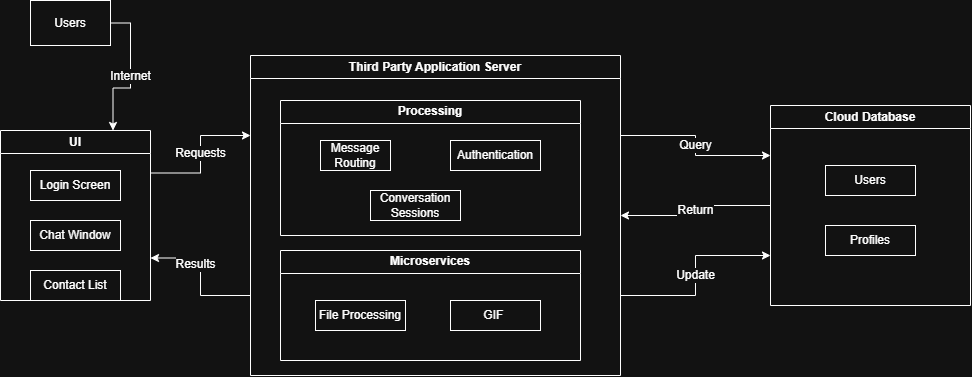

The diagram above was exported from draw.io. Its source (the exported page's mxGraphModel, read from the mxfile embedded in the PNG):
<mxGraphModel dx="1776" dy="921" grid="1" gridSize="10" guides="1" tooltips="1" connect="1" arrows="1" fold="1" page="1" pageScale="1" pageWidth="850" pageHeight="1100" math="0" shadow="0">
  <root>
    <mxCell id="0" />
    <mxCell id="1" parent="0" />
    <mxCell id="C6M36QPV8Qwlg5nhx4p6-7" edge="1" parent="1" source="C6M36QPV8Qwlg5nhx4p6-1" style="edgeStyle=orthogonalEdgeStyle;rounded=0;orthogonalLoop=1;jettySize=auto;html=1;exitX=1;exitY=0.25;exitDx=0;exitDy=0;entryX=0;entryY=0.25;entryDx=0;entryDy=0;fontFamily=Helvetica;fontSize=12;fontColor=default;" target="C6M36QPV8Qwlg5nhx4p6-2">
      <mxGeometry relative="1" as="geometry" />
    </mxCell>
    <mxCell id="C6M36QPV8Qwlg5nhx4p6-9" connectable="0" parent="C6M36QPV8Qwlg5nhx4p6-7" style="edgeLabel;html=1;align=center;verticalAlign=middle;resizable=0;points=[];fontFamily=Helvetica;fontSize=12;fontColor=default;" value="Requests" vertex="1">
      <mxGeometry relative="1" x="0.0231" y="1" as="geometry">
        <mxPoint as="offset" />
      </mxGeometry>
    </mxCell>
    <mxCell id="C6M36QPV8Qwlg5nhx4p6-1" parent="1" style="swimlane;whiteSpace=wrap;html=1;" value="UI" vertex="1">
      <mxGeometry height="170" width="150" x="20" y="140" as="geometry" />
    </mxCell>
    <mxCell id="6uSxdLdJfr8kTpXPJ8f--2" parent="C6M36QPV8Qwlg5nhx4p6-1" style="whiteSpace=wrap;html=1;" value="Chat Window" vertex="1">
      <mxGeometry height="30" width="90" x="30" y="90" as="geometry" />
    </mxCell>
    <mxCell id="C6M36QPV8Qwlg5nhx4p6-10" parent="C6M36QPV8Qwlg5nhx4p6-1" style="whiteSpace=wrap;html=1;" value="Login Screen" vertex="1">
      <mxGeometry height="30" width="90" x="30" y="40" as="geometry" />
    </mxCell>
    <mxCell id="6uSxdLdJfr8kTpXPJ8f--10" parent="C6M36QPV8Qwlg5nhx4p6-1" style="whiteSpace=wrap;html=1;" value="Contact List" vertex="1">
      <mxGeometry height="30" width="90" x="30" y="140" as="geometry" />
    </mxCell>
    <mxCell id="C6M36QPV8Qwlg5nhx4p6-4" edge="1" parent="1" source="C6M36QPV8Qwlg5nhx4p6-2" style="edgeStyle=orthogonalEdgeStyle;rounded=0;orthogonalLoop=1;jettySize=auto;html=1;exitX=1;exitY=0.25;exitDx=0;exitDy=0;entryX=0;entryY=0.25;entryDx=0;entryDy=0;fontFamily=Helvetica;fontSize=12;fontColor=default;" target="C6M36QPV8Qwlg5nhx4p6-3" value="Query">
      <mxGeometry relative="1" as="geometry" />
    </mxCell>
    <mxCell id="C6M36QPV8Qwlg5nhx4p6-6" edge="1" parent="1" source="C6M36QPV8Qwlg5nhx4p6-2" style="edgeStyle=orthogonalEdgeStyle;rounded=0;orthogonalLoop=1;jettySize=auto;html=1;exitX=1;exitY=0.75;exitDx=0;exitDy=0;entryX=0;entryY=0.75;entryDx=0;entryDy=0;fontFamily=Helvetica;fontSize=12;fontColor=default;" target="C6M36QPV8Qwlg5nhx4p6-3" value="Update">
      <mxGeometry relative="1" as="geometry" />
    </mxCell>
    <mxCell id="C6M36QPV8Qwlg5nhx4p6-8" edge="1" parent="1" source="C6M36QPV8Qwlg5nhx4p6-2" style="edgeStyle=orthogonalEdgeStyle;rounded=0;orthogonalLoop=1;jettySize=auto;html=1;exitX=0;exitY=0.75;exitDx=0;exitDy=0;entryX=1;entryY=0.75;entryDx=0;entryDy=0;fontFamily=Helvetica;fontSize=12;fontColor=default;" target="C6M36QPV8Qwlg5nhx4p6-1">
      <mxGeometry relative="1" x="0.2814" as="geometry" />
    </mxCell>
    <mxCell id="6uSxdLdJfr8kTpXPJ8f--8" connectable="0" parent="C6M36QPV8Qwlg5nhx4p6-8" style="edgeLabel;html=1;align=center;verticalAlign=middle;resizable=0;points=[];fontFamily=Helvetica;fontSize=12;fontColor=default;" value="Results" vertex="1">
      <mxGeometry relative="1" x="0.3027" y="3" as="geometry">
        <mxPoint x="-3" y="3" as="offset" />
      </mxGeometry>
    </mxCell>
    <mxCell id="C6M36QPV8Qwlg5nhx4p6-2" parent="1" style="swimlane;whiteSpace=wrap;html=1;startSize=23;" value="Third Party Application Server" vertex="1">
      <mxGeometry height="320" width="370" x="270" y="65" as="geometry" />
    </mxCell>
    <mxCell id="6uSxdLdJfr8kTpXPJ8f--19" parent="C6M36QPV8Qwlg5nhx4p6-2" style="swimlane;whiteSpace=wrap;html=1;" value="Microservices" vertex="1">
      <mxGeometry height="110" width="300" x="30" y="195" as="geometry" />
    </mxCell>
    <mxCell id="6uSxdLdJfr8kTpXPJ8f--26" parent="6uSxdLdJfr8kTpXPJ8f--19" style="whiteSpace=wrap;html=1;" value="File Processing" vertex="1">
      <mxGeometry height="30" width="90" x="35" y="50" as="geometry" />
    </mxCell>
    <mxCell id="6uSxdLdJfr8kTpXPJ8f--28" parent="6uSxdLdJfr8kTpXPJ8f--19" style="whiteSpace=wrap;html=1;" value="GIF&amp;nbsp;" vertex="1">
      <mxGeometry height="30" width="90" x="170" y="50" as="geometry" />
    </mxCell>
    <mxCell id="6uSxdLdJfr8kTpXPJ8f--21" parent="C6M36QPV8Qwlg5nhx4p6-2" style="swimlane;whiteSpace=wrap;html=1;" value="Processing" vertex="1">
      <mxGeometry height="135" width="300" x="30" y="45" as="geometry" />
    </mxCell>
    <mxCell id="6uSxdLdJfr8kTpXPJ8f--23" parent="6uSxdLdJfr8kTpXPJ8f--21" style="whiteSpace=wrap;html=1;" value="Authentication" vertex="1">
      <mxGeometry height="30" width="90" x="170" y="40" as="geometry" />
    </mxCell>
    <mxCell id="6uSxdLdJfr8kTpXPJ8f--22" parent="6uSxdLdJfr8kTpXPJ8f--21" style="whiteSpace=wrap;html=1;" value="Message Routing" vertex="1">
      <mxGeometry height="30" width="70" x="40" y="40" as="geometry" />
    </mxCell>
    <mxCell id="6uSxdLdJfr8kTpXPJ8f--24" parent="6uSxdLdJfr8kTpXPJ8f--21" style="whiteSpace=wrap;html=1;" value="Conversation&lt;div&gt;Sessions&lt;/div&gt;" vertex="1">
      <mxGeometry height="30" width="90" x="90" y="90" as="geometry" />
    </mxCell>
    <mxCell id="C6M36QPV8Qwlg5nhx4p6-5" edge="1" parent="1" source="C6M36QPV8Qwlg5nhx4p6-3" style="edgeStyle=orthogonalEdgeStyle;rounded=0;orthogonalLoop=1;jettySize=auto;html=1;exitX=0;exitY=0.5;exitDx=0;exitDy=0;entryX=1;entryY=0.5;entryDx=0;entryDy=0;fontFamily=Helvetica;fontSize=12;fontColor=default;" target="C6M36QPV8Qwlg5nhx4p6-2" value="Return">
      <mxGeometry relative="1" as="geometry" />
    </mxCell>
    <mxCell id="C6M36QPV8Qwlg5nhx4p6-3" parent="1" style="swimlane;whiteSpace=wrap;html=1;" value="Cloud Database" vertex="1">
      <mxGeometry height="200" width="200" x="790" y="115" as="geometry" />
    </mxCell>
    <mxCell id="6uSxdLdJfr8kTpXPJ8f--16" parent="C6M36QPV8Qwlg5nhx4p6-3" style="whiteSpace=wrap;html=1;" value="Users" vertex="1">
      <mxGeometry height="30" width="90" x="55" y="60" as="geometry" />
    </mxCell>
    <mxCell id="6uSxdLdJfr8kTpXPJ8f--14" parent="C6M36QPV8Qwlg5nhx4p6-3" style="whiteSpace=wrap;html=1;" value="Profiles" vertex="1">
      <mxGeometry height="30" width="90" x="55" y="120" as="geometry" />
    </mxCell>
    <mxCell id="6uSxdLdJfr8kTpXPJ8f--11" edge="1" parent="1" source="6uSxdLdJfr8kTpXPJ8f--32" style="edgeStyle=orthogonalEdgeStyle;rounded=0;orthogonalLoop=1;jettySize=auto;html=1;exitX=1;exitY=0.5;exitDx=0;exitDy=0;entryX=0.75;entryY=0;entryDx=0;entryDy=0;fontFamily=Helvetica;fontSize=12;fontColor=default;" target="C6M36QPV8Qwlg5nhx4p6-1" value="Internet">
      <mxGeometry relative="1" as="geometry">
        <mxPoint x="-80" y="185" as="sourcePoint" />
      </mxGeometry>
    </mxCell>
    <mxCell id="6uSxdLdJfr8kTpXPJ8f--32" parent="1" style="rounded=0;whiteSpace=wrap;html=1;" value="Users" vertex="1">
      <mxGeometry height="45" width="80" x="50" y="10" as="geometry" />
    </mxCell>
  </root>
</mxGraphModel>